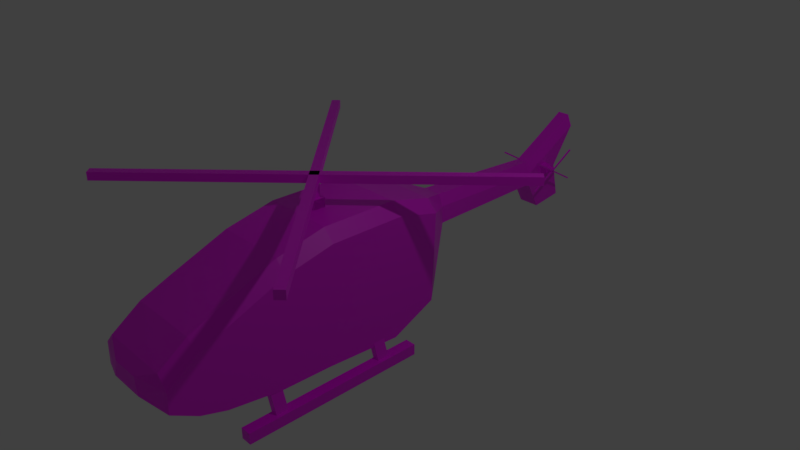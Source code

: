 # Source: Lakota.blend  (saved by Blender 3.6.11; exported with 4.5.12 LTS)
import bpy
from mathutils import Matrix  # noqa: F401  (used for matrix-valued properties, if any)

bpy.ops.wm.read_factory_settings(use_empty=True)
scene = bpy.context.scene
scene.name = 'Scene'

# ---- collections
col_collection_1 = bpy.data.collections.new('Collection 1'); scene.collection.children.link(col_collection_1)

# ---- images (referenced by path relative to the original .blend; pixels are not part of the script)
import os
ASSET_DIR = os.environ.get("B2B_ASSET_DIR", "")  # directory of the original .blend (textures are referenced by path, not embedded)
HERE = os.path.dirname(os.path.abspath(__file__))  # packed textures are extracted next to this script under _unpacked/

def load_image(name, relpath, width, height, colorspace="sRGB"):
    """Load a texture the original file referenced (path relative to the .blend, or extracted next to this script)."""
    p = next((c for c in (os.path.join(HERE, relpath), os.path.join(ASSET_DIR, relpath)) if relpath and os.path.exists(c)), "")
    if p:
        img = bpy.data.images.load(p, check_existing=True)
        img.name = name
    else:  # same state as the original file: an image datablock whose file is absent (Cycles renders it pink)
        img = bpy.data.images.new(name, width, height)
        img.source = "FILE"
        img.filepath = "//" + (relpath or name)
    img.colorspace_settings.name = colorspace
    return img
img_untitled = load_image('Untitled', 'Lakota.png', 1024, 1024, 'sRGB')

# ---- materials (node trees are filled in below, after node groups)
mat_material_002 = bpy.data.materials.new('Material.002')
mat_material_002.use_transparent_shadow = False
mat_material_004 = bpy.data.materials.new('Material.004')
mat_material_004.use_transparent_shadow = False
mat_material_003 = bpy.data.materials.new('Material.003')
mat_material_003.use_transparent_shadow = False
mat_material_001 = bpy.data.materials.new('Material.001')
mat_material_001.use_transparent_shadow = False

# ---- material node trees
mat_material_002.use_nodes = True; mat_material_002.node_tree.nodes.clear()
_N = mat_material_002.node_tree.nodes; _L = mat_material_002.node_tree.links
n0 = _N.new('ShaderNodeBsdfPrincipled'); n0.name = 'Principled BSDF'; n0.location = (10, 300)
n0.distribution = 'GGX'
n0.subsurface_method = 'RANDOM_WALK_SKIN'
n0.inputs[3].default_value = 1.45
n0.inputs[27].default_value = (0.0, 0.0, 0.0, 1.0)
n0.inputs[28].default_value = 1.0
n1 = _N.new('ShaderNodeOutputMaterial'); n1.name = 'Material Output'; n1.location = (300, 300)
n2 = _N.new('ShaderNodeTexImage'); n2.name = 'Image Texture'; n2.location = (-280, 280)
n2.image = img_untitled
_L.new(n0.outputs[0], n1.inputs[0])
_L.new(n2.outputs[0], n0.inputs[0])
n1.is_active_output = True
mat_material_004.use_nodes = True; mat_material_004.node_tree.nodes.clear()
_N = mat_material_004.node_tree.nodes; _L = mat_material_004.node_tree.links
n0 = _N.new('ShaderNodeBsdfPrincipled'); n0.name = 'Principled BSDF'; n0.location = (10, 300)
n0.distribution = 'GGX'
n0.subsurface_method = 'RANDOM_WALK_SKIN'
n0.inputs[3].default_value = 1.45
n0.inputs[27].default_value = (0.0, 0.0, 0.0, 1.0)
n0.inputs[28].default_value = 1.0
n1 = _N.new('ShaderNodeOutputMaterial'); n1.name = 'Material Output'; n1.location = (300, 300)
n2 = _N.new('ShaderNodeTexImage'); n2.name = 'Image Texture'; n2.location = (-280, 280)
n2.image = img_untitled
_L.new(n0.outputs[0], n1.inputs[0])
_L.new(n2.outputs[0], n0.inputs[0])
n1.is_active_output = True
mat_material_003.use_nodes = True; mat_material_003.node_tree.nodes.clear()
_N = mat_material_003.node_tree.nodes; _L = mat_material_003.node_tree.links
n0 = _N.new('ShaderNodeBsdfPrincipled'); n0.name = 'Principled BSDF'; n0.location = (10, 300)
n0.distribution = 'GGX'
n0.subsurface_method = 'RANDOM_WALK_SKIN'
n0.inputs[3].default_value = 1.45
n0.inputs[27].default_value = (0.0, 0.0, 0.0, 1.0)
n0.inputs[28].default_value = 1.0
n1 = _N.new('ShaderNodeOutputMaterial'); n1.name = 'Material Output'; n1.location = (300, 300)
n2 = _N.new('ShaderNodeTexImage'); n2.name = 'Image Texture'; n2.location = (-280, 280)
n2.image = img_untitled
_L.new(n0.outputs[0], n1.inputs[0])
_L.new(n2.outputs[0], n0.inputs[0])
n1.is_active_output = True
mat_material_001.use_nodes = True; mat_material_001.node_tree.nodes.clear()
_N = mat_material_001.node_tree.nodes; _L = mat_material_001.node_tree.links
n0 = _N.new('ShaderNodeBsdfPrincipled'); n0.name = 'Principled BSDF'; n0.location = (10, 300)
n0.distribution = 'GGX'
n0.subsurface_method = 'RANDOM_WALK_SKIN'
n0.inputs[3].default_value = 1.45
n0.inputs[27].default_value = (0.0, 0.0, 0.0, 1.0)
n0.inputs[28].default_value = 1.0
n1 = _N.new('ShaderNodeOutputMaterial'); n1.name = 'Material Output'; n1.location = (300, 300)
n2 = _N.new('ShaderNodeTexImage'); n2.name = 'Image Texture'; n2.location = (-280, 280)
n2.image = img_untitled
n2.interpolation = 'Closest'
_L.new(n0.outputs[0], n1.inputs[0])
_L.new(n2.outputs[0], n0.inputs[0])
n1.is_active_output = True

# ---- world
world_world = bpy.data.worlds.new('World'); scene.world = world_world
world_world.color = (0.05088, 0.05088, 0.05088)
world_world.use_sun_shadow = False
world_world.sun_shadow_jitter_overblur = 0.0
world_world.cycles.sampling_method = 'MANUAL'

# ---- cameras
cam_camera = bpy.data.cameras.new('Camera')
cam_camera.clip_end = 100.0
cam_camera.lens = 35.0
cam_camera.sensor_width = 32.0
cam_camera.sensor_height = 18.0
cam_camera.ortho_scale = 7.314
cam_camera.dof.focus_distance = 0.0
cam_camera.dof.aperture_fstop = 128.0

# ---- lights
light_lamp = bpy.data.lights.new('Lamp', 'POINT')
light_lamp.transmission_factor = 0.0
light_lamp.cutoff_distance = 30.0
light_lamp.energy = 100.0
light_lamp.shadow_buffer_clip_start = 1.001
light_lamp.shadow_soft_size = 0.1
light_lamp.shadow_maximum_resolution = 0.006
light_lamp.use_absolute_resolution = True

# ---- meshes
me_cube_007 = bpy.data.meshes.new('Cube.007')
me_cube_007.from_pydata([(-1.0, -1.0, -1.0), (-1.0, -1.0, 1.0), (-1.0, 1.0, -1.0), (-1.0, 1.0, 1.0), (1.0, -1.0, -1.0), (1.0, -1.0, 1.0), (1.0, 1.0, -1.0), (1.0, 1.0, 1.0), (-39.26, -0.4807, -1.0), (-39.26, -0.4807, 1.0), (38.26, 0.5193, -1.0), (38.26, 0.5193, 1.0), (-38.26, -0.5193, -1.0), (-38.26, -0.5193, 1.0), (39.26, 0.4807, -1.0), (39.26, 0.4807, 1.0)], [], [(0, 1, 3, 2), (2, 3, 7, 6), (6, 7, 5, 4), (4, 5, 1, 0), (2, 6, 4, 0), (7, 3, 1, 5), (8, 9, 11, 10), (10, 11, 15, 14), (14, 15, 13, 12), (12, 13, 9, 8), (10, 14, 12, 8), (15, 11, 9, 13)])
_uv = me_cube_007.uv_layers.new(name='UVMap')
_uv.uv.foreach_set('vector', [0.7671, 0.08404, 0.8051, 0.08404, 0.8051, 0.122, 0.7671, 0.122, 0.7671, 0.1221, 0.8051, 0.1221, 0.8051, 0.1601, 0.7671, 0.1601, 0.8052, 0.122, 0.8052, 0.08404, 0.8432, 0.08404, 0.8432, 0.122, 0.8052, 0.1601, 0.8052, 0.1221, 0.8432, 0.1221, 0.8432, 0.1601, 0.7671, 0.1602, 0.8051, 0.1602, 0.8051, 0.1982, 0.7671, 0.1982, 0.8052, 0.1602, 0.8432, 0.1602, 0.8432, 0.1982, 0.8052, 0.1982, 0.8433, 0.122, 0.8433, 0.08404, 0.8813, 0.08404, 0.8813, 0.122, 0.8433, 0.1601, 0.8433, 0.1221, 0.8813, 0.1221, 0.8813, 0.1601, 0.8433, 0.1982, 0.8433, 0.1602, 0.8813, 0.1602, 0.8813, 0.1982, 0.7671, 0.1983, 0.8051, 0.1983, 0.8051, 0.2363, 0.7671, 0.2363, 0.8052, 0.1983, 0.8432, 0.1983, 0.8432, 0.2363, 0.8052, 0.2363, 0.8433, 0.1983, 0.8813, 0.1983, 0.8813, 0.2363, 0.8433, 0.2363])
me_cube_007.materials.append(mat_material_002)
me_cube_007.use_remesh_preserve_volume = False
me_cube_007.use_remesh_preserve_attributes = False
me_cube_007.use_mirror_vertex_groups = False
me_cube_007.update()
me_cube_005 = bpy.data.meshes.new('Cube.005')
me_cube_005.from_pydata([(-1.0, -1.0, -1.0), (-1.0, -1.0, 1.0), (-1.0, 1.0, -1.0), (-1.0, 1.0, 1.0), (1.0, -1.0, -1.0), (1.0, -1.0, 1.0), (1.0, 1.0, -1.0), (1.0, 1.0, 1.0), (-39.26, -0.4807, -1.0), (-39.26, -0.4807, 1.0), (38.26, 0.5193, -1.0), (38.26, 0.5193, 1.0), (-38.26, -0.5193, -1.0), (-38.26, -0.5193, 1.0), (39.26, 0.4807, -1.0), (39.26, 0.4807, 1.0)], [], [(0, 1, 3, 2), (2, 3, 7, 6), (6, 7, 5, 4), (4, 5, 1, 0), (2, 6, 4, 0), (7, 3, 1, 5), (8, 9, 11, 10), (10, 11, 15, 14), (14, 15, 13, 12), (12, 13, 9, 8), (10, 14, 12, 8), (15, 11, 9, 13)])
_uv = me_cube_005.uv_layers.new(name='UVMap')
_uv.uv.foreach_set('vector', [0.7473, 0.07706, 0.7907, 0.07706, 0.7907, 0.1205, 0.7473, 0.1205, 0.7473, 0.1206, 0.7907, 0.1206, 0.7907, 0.164, 0.7473, 0.164, 0.7908, 0.1205, 0.7908, 0.07706, 0.8342, 0.07706, 0.8342, 0.1205, 0.7908, 0.164, 0.7908, 0.1206, 0.8342, 0.1206, 0.8342, 0.164, 0.7473, 0.1641, 0.7907, 0.1641, 0.7907, 0.2075, 0.7473, 0.2075, 0.7908, 0.1641, 0.8342, 0.1641, 0.8342, 0.2075, 0.7908, 0.2075, 0.8343, 0.1205, 0.8343, 0.07706, 0.8777, 0.07706, 0.8777, 0.1205, 0.8343, 0.164, 0.8343, 0.1206, 0.8777, 0.1206, 0.8777, 0.164, 0.8343, 0.2075, 0.8343, 0.1641, 0.8777, 0.1641, 0.8777, 0.2075, 0.7473, 0.2076, 0.7907, 0.2076, 0.7907, 0.2511, 0.7473, 0.2511, 0.7908, 0.2076, 0.8342, 0.2076, 0.8342, 0.2511, 0.7908, 0.2511, 0.8343, 0.2076, 0.8777, 0.2076, 0.8777, 0.2511, 0.8343, 0.2511])
me_cube_005.materials.append(mat_material_004)
me_cube_005.use_remesh_preserve_volume = False
me_cube_005.use_remesh_preserve_attributes = False
me_cube_005.use_mirror_vertex_groups = False
me_cube_005.update()
me_cube_001 = bpy.data.meshes.new('Cube.001')
me_cube_001.from_pydata([(-12.55, -0.9601, -1.0), (-12.55, -0.9601, 1.0), (10.62, 0.9717, -1.0), (10.62, 0.9717, 1.0), (-10.62, -0.9717, -1.0), (-10.62, -0.9717, 1.0), (12.55, 0.9601, -1.0), (12.55, 0.9601, 1.0), (42.98, -0.2804, -1.0), (42.98, -0.2804, 1.0), (-43.49, 0.2372, -1.0), (-43.49, 0.2372, 1.0), (43.49, -0.2372, -1.0), (43.49, -0.2372, 1.0), (-42.98, 0.2804, -1.0), (-42.98, 0.2804, 1.0)], [], [(0, 1, 3, 2), (2, 3, 7, 6), (6, 7, 5, 4), (4, 5, 1, 0), (2, 6, 4, 0), (7, 3, 1, 5), (8, 9, 11, 10), (10, 11, 15, 14), (14, 15, 13, 12), (12, 13, 9, 8), (10, 14, 12, 8), (15, 11, 9, 13)])
_uv = me_cube_001.uv_layers.new(name='UVMap')
_uv.uv.foreach_set('vector', [0.7515, 0.08397, 0.7973, 0.08397, 0.7973, 0.1298, 0.7515, 0.1298, 0.7515, 0.1299, 0.7973, 0.1299, 0.7973, 0.1757, 0.7515, 0.1757, 0.7974, 0.1298, 0.7974, 0.08397, 0.8432, 0.08397, 0.8432, 0.1298, 0.7974, 0.1757, 0.7974, 0.1299, 0.8432, 0.1299, 0.8432, 0.1757, 0.7515, 0.1758, 0.7973, 0.1758, 0.7973, 0.2217, 0.7515, 0.2217, 0.7974, 0.1758, 0.8432, 0.1758, 0.8432, 0.2217, 0.7974, 0.2217, 0.8433, 0.1298, 0.8433, 0.08397, 0.8892, 0.08397, 0.8892, 0.1298, 0.8433, 0.1757, 0.8433, 0.1299, 0.8892, 0.1299, 0.8892, 0.1757, 0.8433, 0.2217, 0.8433, 0.1758, 0.8892, 0.1758, 0.8892, 0.2217, 0.7515, 0.2218, 0.7973, 0.2218, 0.7973, 0.2676, 0.7515, 0.2676, 0.7974, 0.2218, 0.8432, 0.2218, 0.8432, 0.2676, 0.7974, 0.2676, 0.8433, 0.2218, 0.8892, 0.2218, 0.8892, 0.2676, 0.8433, 0.2676])
me_cube_001.materials.append(mat_material_003)
me_cube_001.use_remesh_preserve_volume = False
me_cube_001.use_remesh_preserve_attributes = False
me_cube_001.use_mirror_vertex_groups = False
me_cube_001.update()
me_cube_004 = bpy.data.meshes.new('Cube.004')
me_cube_004.from_pydata([(-13.44, -68.32, 6.703), (-13.24, -70.47, 7.493), (-13.7, -69.93, 7.296), (-13.49, -72.08, 8.086), (-13.44, -63.97, 46.0), (-13.24, -66.12, 46.79), (-13.7, -65.59, 46.59), (-13.49, -67.74, 47.38), (-13.42, -66.8, 9.871), (-13.1, -70.18, 11.11), (-13.84, -69.43, 10.84), (-13.51, -72.81, 12.08), (-13.42, -63.39, 40.68), (-13.1, -66.77, 41.92), (-13.84, -66.03, 41.65), (-13.51, -69.41, 42.89), (2.292, 46.91, 26.62), (5.174, 57.99, 22.54), (5.088, -7.484, 46.61), (7.459, 8.353, 40.79), (8.224, 66.1, 19.56), (9.858, 30.73, 32.56), (9.811, 68.14, 18.81), (11.13, 42.99, 28.06), (11.56, 67.35, 19.11), (12.09, 58.05, 22.52), (12.24, 63.59, -6.241), (12.24, 61.67, -23.6), (12.32, 61.49, -5.469), (12.64, 54.35, -20.91), (-2.068, 31.85, 32.15), (0.9213, -24.27, 52.78), (-4.031, 12.04, 39.43), (-1.781, -29.1, 54.55), (-5.056, -25.91, 23.18), (-5.056, -27.48, 8.987), (-4.532, -33.78, 26.07), (-4.213, -40.82, 11.43), (-12.55, -56.19, 30.78), (-12.55, -57.76, 16.58), (-12.23, -61.96, 32.9), (-11.91, -68.84, 19.78), (-14.55, -70.44, 36.01), (-14.55, -71.99, 21.98), (-14.9, -93.71, 44.57), (-14.58, -100.7, 30.52), (-14.3, -46.35, 27.16), (-14.3, -48.01, 12.18), (-16.04, -55.92, 30.68), (-16.04, -57.68, 14.76), (2.292, 45.81, 16.69), (5.174, 56.89, 12.62), (5.407, -13.8, 38.6), (7.778, 2.04, 32.78), (8.224, 65.01, 9.64), (10.18, 24.41, 24.56), (9.811, 67.04, 8.891), (11.45, 36.68, 20.05), (11.56, 66.25, 9.183), (12.41, 51.73, 14.52), (12.24, 63.18, -9.94), (12.64, 55.86, -7.252), (-2.068, 30.76, 22.23), (1.24, -30.58, 44.77), (-4.031, 10.94, 29.51), (-1.462, -35.41, 46.54), (-5.056, -26.42, 18.63), (-4.213, -39.49, 23.44), (-12.55, -56.7, 26.23), (-11.91, -67.68, 30.27), (-14.55, -70.94, 31.46), (-14.58, -99.43, 41.94), (-14.3, -46.85, 22.61), (-16.04, -56.42, 26.13), (5.113, 71.53, 19.1), (6.007, 55.73, 13.87), (4.448, 68.81, 20.1), (5.342, 53.01, 14.87), (5.172, 71.18, 25.01), (6.066, 55.38, 19.78), (4.508, 68.45, 26.01), (5.401, 52.65, 20.78), (-1.087, 46.13, 28.44), (-0.1937, 30.33, 23.21), (-1.752, 43.41, 29.44), (-0.8583, 27.61, 24.21), (-1.028, 45.78, 34.35), (-0.1345, 29.98, 29.12), (-1.693, 43.06, 35.35), (-0.7991, 27.26, 30.12), (6.657, 79.34, 13.17), (6.96, 74.39, 14.99), (-3.483, 37.81, 28.44), (-3.18, 32.85, 30.26), (6.657, 80.46, 23.28), (6.96, 75.5, 25.1), (-3.483, 38.93, 38.54), (-3.18, 33.97, 40.37), (4.586, -18.47, 11.8), (4.91, -23.78, 13.75), (3.937, -21.12, 12.78), (4.261, -26.43, 14.73), (4.586, -18.47, 11.8), (4.91, -23.78, 13.75), (3.937, -21.12, 12.78), (4.261, -26.43, 14.73), (4.632, -22.6, 10.4), (5.269, -33.03, 14.23), (4.282, -24.03, 10.92), (4.92, -34.46, 14.76), (2.292, 37.52, -58.24), (5.174, 48.6, -62.32), (5.174, 53.3, -19.89), (2.292, 42.21, -15.81), (5.088, -16.87, -38.25), (7.459, -1.034, -44.07), (7.778, -1.556, 0.2741), (5.407, -17.39, 6.094), (8.224, 56.72, -65.3), (8.224, 61.41, -22.87), (9.858, 21.34, -52.3), (10.18, 20.82, -7.949), (9.811, 58.75, -66.05), (9.811, 63.45, -23.62), (11.13, 33.61, -56.8), (11.45, 33.08, -12.46), (11.56, 57.96, -65.75), (11.56, 62.65, -23.32), (12.09, 48.66, -62.34), (12.41, 48.14, -17.99), (12.24, 59.88, -39.73), (12.24, 61.8, -22.37), (12.32, 57.78, -38.96), (12.64, 54.49, -19.68), (-2.068, 22.47, -52.71), (-2.068, 27.16, -10.28), (0.9213, -33.65, -32.08), (1.24, -34.17, 12.26), (-4.031, 2.654, -45.43), (-4.031, 7.348, -2.998), (-1.781, -38.48, -30.31), (-1.462, -39.01, 14.04), (-5.056, -28.88, -3.637), (-5.056, -27.31, 10.56), (-4.532, -36.74, -0.7477), (-4.213, -40.13, 17.72), (-12.55, -58.41, 10.75), (-12.55, -56.84, 24.94), (-12.23, -64.18, 12.87), (-11.91, -67.73, 29.81), (-14.55, -72.65, 15.98), (-14.55, -71.1, 30.02), (-14.9, -95.93, 24.54), (-14.58, -99.38, 42.42), (-14.3, -48.56, 7.128), (-14.3, -46.91, 22.11), (-16.04, -58.13, 10.65), (-16.04, -56.37, 26.57), (2.292, 38.62, -48.32), (5.174, 49.7, -52.39), (5.407, -20.99, -26.41), (7.778, -5.151, -32.23), (8.224, 57.81, -55.37), (10.18, 17.22, -40.46), (9.811, 59.85, -56.12), (11.45, 29.49, -44.96), (11.56, 59.06, -55.83), (12.41, 44.54, -50.5), (12.24, 60.29, -36.03), (12.64, 52.98, -33.34), (-2.068, 23.57, -42.79), (1.24, -37.77, -20.24), (-4.031, 3.752, -35.5), (-1.462, -42.6, -18.47), (-5.056, -28.38, 0.9106), (-4.213, -41.45, 5.716), (-12.55, -57.91, 15.29), (-11.91, -68.89, 19.33), (-14.55, -72.15, 20.53), (-14.58, -100.6, 31.0), (-14.3, -48.06, 11.68), (-16.04, -57.63, 15.19), (5.113, 61.82, -68.71), (6.007, 48.37, -52.73), (4.448, 59.1, -67.7), (5.342, 45.64, -51.73), (5.172, 60.23, -73.9), (6.066, 46.78, -57.92), (4.508, 57.51, -72.9), (5.401, 44.06, -56.92), (-1.087, 36.42, -59.37), (-0.1937, 22.97, -43.39), (-1.752, 33.7, -58.37), (-0.8583, 20.25, -42.39), (-1.028, 34.84, -64.57), (-0.1345, 21.38, -48.59), (-1.693, 32.11, -63.57), (-0.7991, 18.66, -47.59), (6.657, 70.28, -68.76), (6.96, 65.32, -66.93), (-3.483, 28.75, -53.49), (-3.18, 23.79, -51.67), (6.657, 69.16, -78.86), (6.96, 64.21, -77.04), (-3.483, 27.63, -63.6), (-3.18, 22.67, -61.78), (4.586, -19.03, 6.696), (4.91, -24.34, 8.648), (3.937, -21.69, 7.673), (4.261, -27.0, 9.625), (4.586, -19.59, 1.594), (4.91, -24.91, 3.545), (3.937, -22.25, 2.57), (4.261, -27.56, 4.522), (4.586, -19.59, 1.594), (4.91, -24.91, 3.545), (3.937, -22.25, 2.57), (4.261, -27.56, 4.522), (4.632, -22.85, 8.102), (5.269, -33.28, 11.93), (4.282, -24.29, 8.628), (4.92, -34.71, 12.46), (4.632, -23.11, 5.806), (5.269, -33.53, 9.638), (4.282, -24.54, 6.333), (4.92, -34.97, 10.16)], [], [(0, 1, 3, 2), (2, 3, 7, 6), (6, 7, 5, 4), (4, 5, 1, 0), (2, 6, 4, 0), (7, 3, 1, 5), (8, 9, 11, 10), (10, 11, 15, 14), (14, 15, 13, 12), (12, 13, 9, 8), (10, 14, 12, 8), (15, 11, 9, 13), (50, 51, 112, 113), (52, 117, 116, 53), (16, 18, 19, 17), (53, 116, 121, 55), (18, 16, 30, 31), (55, 121, 125, 57), (17, 19, 21, 20), (51, 17, 20, 54), (22, 23, 25, 24), (20, 21, 23, 22), (54, 20, 22, 56), (56, 22, 24, 58), (57, 125, 129, 59), (60, 61, 29, 27), (58, 24, 26, 60), (59, 129, 29, 61), (24, 25, 28, 26), (52, 18, 31, 63), (50, 113, 135, 62), (62, 135, 139, 64), (63, 31, 33, 65), (31, 30, 32, 33), (67, 36, 40, 69), (64, 139, 35, 66), (65, 33, 36, 67), (33, 32, 34, 36), (36, 34, 38, 40), (66, 35, 39, 68), (71, 70, 43, 45), (42, 38, 46, 48), (69, 40, 44, 71), (40, 38, 42, 44), (72, 47, 49, 73), (70, 42, 48, 73), (68, 39, 47, 72), (38, 68, 72, 46), (43, 70, 73, 49), (46, 72, 73, 48), (41, 69, 71, 45), (44, 42, 70, 71), (34, 66, 68, 38), (141, 65, 67, 37), (32, 64, 66, 34), (37, 67, 69, 41), (137, 63, 65, 141), (30, 62, 64, 32), (16, 50, 62, 30), (117, 52, 63, 137), (25, 59, 61, 28), (127, 58, 60, 27), (26, 28, 61, 60), (23, 57, 59, 25), (123, 56, 58, 127), (119, 54, 56, 123), (112, 51, 54, 119), (21, 55, 57, 23), (19, 53, 55, 21), (18, 52, 53, 19), (16, 17, 51, 50), (74, 75, 77, 76), (76, 77, 81, 80), (80, 81, 79, 78), (78, 79, 75, 74), (76, 80, 78, 74), (81, 77, 75, 79), (82, 83, 85, 84), (84, 85, 89, 88), (88, 89, 87, 86), (86, 87, 83, 82), (84, 88, 86, 82), (89, 85, 83, 87), (90, 91, 93, 92), (92, 93, 97, 96), (96, 97, 95, 94), (94, 95, 91, 90), (92, 96, 94, 90), (97, 93, 91, 95), (208, 209, 101, 100), (100, 101, 99, 98), (98, 99, 207, 206), (208, 100, 98, 206), (101, 209, 207, 99), (104, 105, 103, 102), (220, 221, 109, 108), (108, 109, 107, 106), (106, 107, 219, 218), (220, 108, 106, 218), (109, 221, 219, 107), (158, 113, 112, 159), (160, 161, 116, 117), (110, 111, 115, 114), (161, 163, 121, 116), (114, 136, 134, 110), (163, 165, 125, 121), (111, 118, 120, 115), (159, 162, 118, 111), (122, 126, 128, 124), (118, 122, 124, 120), (162, 164, 122, 118), (164, 166, 126, 122), (165, 167, 129, 125), (168, 131, 133, 169), (166, 168, 130, 126), (167, 169, 133, 129), (126, 130, 132, 128), (160, 171, 136, 114), (158, 170, 135, 113), (170, 172, 139, 135), (171, 173, 140, 136), (136, 140, 138, 134), (175, 177, 148, 144), (172, 174, 143, 139), (173, 175, 144, 140), (140, 144, 142, 138), (144, 148, 146, 142), (174, 176, 147, 143), (179, 153, 151, 178), (150, 156, 154, 146), (177, 179, 152, 148), (148, 152, 150, 146), (180, 181, 157, 155), (178, 181, 156, 150), (176, 180, 155, 147), (146, 154, 180, 176), (151, 157, 181, 178), (154, 156, 181, 180), (149, 153, 179, 177), (152, 179, 178, 150), (142, 146, 176, 174), (141, 145, 175, 173), (138, 142, 174, 172), (145, 149, 177, 175), (137, 141, 173, 171), (134, 138, 172, 170), (110, 134, 170, 158), (117, 137, 171, 160), (128, 132, 169, 167), (127, 131, 168, 166), (130, 168, 169, 132), (124, 128, 167, 165), (123, 127, 166, 164), (119, 123, 164, 162), (112, 119, 162, 159), (120, 124, 165, 163), (115, 120, 163, 161), (114, 115, 161, 160), (110, 158, 159, 111), (182, 184, 185, 183), (184, 188, 189, 185), (188, 186, 187, 189), (186, 182, 183, 187), (184, 182, 186, 188), (189, 187, 183, 185), (190, 192, 193, 191), (192, 196, 197, 193), (196, 194, 195, 197), (194, 190, 191, 195), (192, 190, 194, 196), (197, 195, 191, 193), (198, 200, 201, 199), (200, 204, 205, 201), (204, 202, 203, 205), (202, 198, 199, 203), (200, 198, 202, 204), (205, 203, 199, 201), (208, 212, 213, 209), (212, 210, 211, 213), (210, 206, 207, 211), (208, 206, 210, 212), (213, 211, 207, 209), (216, 214, 215, 217), (220, 224, 225, 221), (224, 222, 223, 225), (222, 218, 219, 223), (220, 218, 222, 224), (225, 223, 219, 221)])
_uv = me_cube_004.uv_layers.new(name='UVMap')
_uv.uv.foreach_set('vector', [0.9069, 0.7843, 0.9051, 0.7934, 0.9138, 0.7952, 0.9156, 0.7861, 0.9156, 0.7861, 0.9138, 0.7952, 0.9138, 0.7952, 0.9156, 0.7861, 0.9156, 0.7861, 0.9138, 0.7952, 0.9051, 0.7934, 0.9069, 0.7843, 0.9069, 0.7843, 0.9051, 0.7934, 0.9051, 0.7934, 0.9069, 0.7843, 0.9156, 0.7861, 0.9156, 0.7861, 0.9069, 0.7843, 0.9069, 0.7843, 0.9138, 0.7952, 0.9138, 0.7952, 0.9051, 0.7934, 0.9051, 0.7934, 0.9047, 0.7812, 0.9018, 0.7954, 0.916, 0.7983, 0.9189, 0.7841, 0.9189, 0.7841, 0.916, 0.7983, 0.916, 0.7983, 0.9189, 0.7841, 0.9189, 0.7841, 0.916, 0.7983, 0.9018, 0.7954, 0.9047, 0.7812, 0.9047, 0.7812, 0.9018, 0.7954, 0.9018, 0.7954, 0.9047, 0.7812, 0.9189, 0.7841, 0.9189, 0.7841, 0.9047, 0.7812, 0.9047, 0.7812, 0.916, 0.7983, 0.916, 0.7983, 0.9018, 0.7954, 0.9018, 0.7954, 0.8421, 0.8481, 0.8649, 0.8474, 0.881, 0.9068, 0.8582, 0.9075, 0.7331, 0.6824, 0.75, 0.6055, 0.791, 0.6045, 0.7741, 0.6815, 0.3529, 0.6508, 0.366, 0.85, 0.2833, 0.8314, 0.2648, 0.653, 0.7741, 0.6815, 0.791, 0.6045, 0.8487, 0.6031, 0.8318, 0.6801, 0.366, 0.85, 0.3529, 0.6508, 0.4836, 0.6423, 0.4945, 0.8491, 0.8318, 0.6801, 0.8487, 0.6031, 0.8803, 0.6024, 0.8634, 0.6793, 0.2648, 0.653, 0.2833, 0.8314, 0.19, 0.7935, 0.177, 0.6662, 0.2648, 0.653, 0.2648, 0.653, 0.177, 0.6662, 0.177, 0.6662, 0.1346, 0.6798, 0.14, 0.7721, 0.09348, 0.7385, 0.09239, 0.7039, 0.177, 0.6662, 0.19, 0.7935, 0.14, 0.7721, 0.1346, 0.6798, 0.177, 0.6662, 0.177, 0.6662, 0.1346, 0.6798, 0.1346, 0.6798, 0.1346, 0.6798, 0.1346, 0.6798, 0.09239, 0.7039, 0.09239, 0.7039, 0.8634, 0.6793, 0.8803, 0.6024, 0.919, 0.6014, 0.9021, 0.6784, 0.3395, 0.4491, 0.2968, 0.4587, 0.2985, 0.3816, 0.3413, 0.372, 0.09239, 0.7039, 0.09239, 0.7039, 0.07708, 0.715, 0.07708, 0.715, 0.2577, 0.5766, 0.2618, 0.3932, 0.2985, 0.3816, 0.2968, 0.4587, 0.3413, 0.6138, 0.2869, 0.6259, 0.3268, 0.4728, 0.3391, 0.47, 0.366, 0.8697, 0.366, 0.85, 0.4945, 0.8491, 0.4945, 0.8688, 0.8421, 0.8481, 0.8582, 0.9075, 0.8269, 0.9084, 0.8108, 0.8491, 0.8108, 0.8491, 0.8269, 0.9084, 0.787, 0.9094, 0.771, 0.85, 0.4945, 0.8688, 0.4945, 0.8491, 0.5688, 0.8302, 0.5688, 0.85, 0.4945, 0.8491, 0.4836, 0.6423, 0.5622, 0.6779, 0.5688, 0.8302, 0.6391, 0.8203, 0.6391, 0.8006, 0.8717, 0.7894, 0.8717, 0.8091, 0.771, 0.85, 0.787, 0.9094, 0.7178, 0.9124, 0.713, 0.8948, 0.5688, 0.85, 0.5688, 0.8302, 0.6391, 0.8006, 0.6391, 0.8203, 0.5688, 0.8302, 0.5622, 0.6779, 0.6402, 0.7703, 0.6391, 0.8006, 0.6391, 0.8006, 0.6402, 0.7703, 0.8709, 0.768, 0.8717, 0.7894, 0.713, 0.8948, 0.7178, 0.9124, 0.6579, 0.9204, 0.6532, 0.9027, 0.9859, 0.8721, 0.9422, 0.7862, 0.9422, 0.7862, 0.9859, 0.8721, 0.9422, 0.7862, 0.8709, 0.768, 0.8995, 0.7164, 0.957, 0.7239, 0.8717, 0.8091, 0.8717, 0.7894, 0.9859, 0.8524, 0.9859, 0.8721, 0.8717, 0.7894, 0.8709, 0.768, 0.9422, 0.7862, 0.9859, 0.8524, 0.8995, 0.7164, 0.8995, 0.7164, 0.957, 0.7239, 0.957, 0.7239, 0.9422, 0.7862, 0.9422, 0.7862, 0.957, 0.7239, 0.957, 0.7239, 0.8709, 0.768, 0.8709, 0.768, 0.8995, 0.7164, 0.8995, 0.7164, 0.8709, 0.768, 0.8709, 0.768, 0.8995, 0.7164, 0.8995, 0.7164, 0.9422, 0.7862, 0.9422, 0.7862, 0.957, 0.7239, 0.957, 0.7239, 0.8995, 0.7164, 0.8995, 0.7164, 0.957, 0.7239, 0.957, 0.7239, 0.6131, 0.5949, 0.6076, 0.6197, 0.5259, 0.6217, 0.5319, 0.5947, 0.9859, 0.8524, 0.9422, 0.7862, 0.9422, 0.7862, 0.9859, 0.8721, 0.7108, 0.8865, 0.713, 0.8948, 0.6532, 0.9027, 0.6509, 0.8944, 0.6918, 0.6063, 0.6748, 0.6832, 0.6796, 0.6265, 0.6858, 0.5981, 0.7661, 0.8319, 0.771, 0.85, 0.713, 0.8948, 0.7108, 0.8865, 0.6858, 0.5981, 0.6796, 0.6265, 0.6076, 0.6197, 0.6131, 0.5949, 0.7058, 0.6063, 0.6888, 0.6832, 0.6748, 0.6832, 0.6918, 0.6063, 0.8059, 0.8309, 0.8108, 0.8491, 0.771, 0.85, 0.7661, 0.8319, 0.3529, 0.6508, 0.3529, 0.6508, 0.4836, 0.6423, 0.4836, 0.6423, 0.75, 0.6055, 0.7331, 0.6824, 0.6888, 0.6832, 0.7058, 0.6063, 0.2869, 0.6259, 0.2577, 0.5766, 0.2968, 0.4587, 0.3268, 0.4728, 0.9067, 0.9045, 0.8906, 0.8451, 0.9022, 0.8797, 0.909, 0.9046, 0.3391, 0.47, 0.3268, 0.4728, 0.2968, 0.4587, 0.3395, 0.4491, 0.14, 0.7721, 0.14, 0.7918, 0.09348, 0.7582, 0.09348, 0.7385, 0.9033, 0.9058, 0.8872, 0.8464, 0.8906, 0.8451, 0.9067, 0.9045, 0.8982, 0.9062, 0.8822, 0.8468, 0.8872, 0.8464, 0.9033, 0.9058, 0.881, 0.9068, 0.8649, 0.8474, 0.8822, 0.8468, 0.8982, 0.9062, 0.19, 0.7935, 0.19, 0.8132, 0.14, 0.7918, 0.14, 0.7721, 0.2833, 0.8314, 0.2833, 0.8512, 0.19, 0.8132, 0.19, 0.7935, 0.366, 0.85, 0.366, 0.8697, 0.2833, 0.8512, 0.2833, 0.8314, 0.3529, 0.6508, 0.2648, 0.653, 0.2648, 0.653, 0.3529, 0.6508, 0.7043, 0.2515, 0.7043, 0.176, 0.7128, 0.1654, 0.7128, 0.2409, 0.7128, 0.2409, 0.7128, 0.1654, 0.739, 0.1726, 0.739, 0.2481, 0.6695, 0.1546, 0.6695, 0.07913, 0.678, 0.08978, 0.678, 0.1653, 0.678, 0.1653, 0.678, 0.08978, 0.7042, 0.08254, 0.7042, 0.158, 0.7128, 0.2409, 0.739, 0.2481, 0.7305, 0.2588, 0.7043, 0.2515, 0.6695, 0.07913, 0.6957, 0.07189, 0.7042, 0.08254, 0.678, 0.08978, 0.7042, 0.1726, 0.7042, 0.2481, 0.6957, 0.2588, 0.6957, 0.1833, 0.6957, 0.1833, 0.6957, 0.2588, 0.6695, 0.2515, 0.6695, 0.176, 0.7043, 0.1546, 0.7043, 0.07913, 0.7128, 0.08978, 0.7128, 0.1653, 0.7128, 0.1653, 0.7128, 0.08978, 0.739, 0.08254, 0.739, 0.158, 0.6957, 0.1833, 0.6695, 0.176, 0.678, 0.1654, 0.7042, 0.1726, 0.7043, 0.07913, 0.7305, 0.07189, 0.739, 0.08254, 0.7128, 0.08978, 0.8695, 0.02741, 0.8697, 0.05342, 0.8697, 0.2766, 0.8695, 0.2506, 0.9188, 0.06534, 0.919, 0.03933, 0.968, 0.02741, 0.9679, 0.05342, 0.9679, 0.05342, 0.968, 0.02741, 0.968, 0.2506, 0.9679, 0.2766, 0.9186, 0.03933, 0.9187, 0.06534, 0.8697, 0.05342, 0.8695, 0.02741, 0.9188, 0.06534, 0.9679, 0.05342, 0.9679, 0.2766, 0.9188, 0.2885, 0.9187, 0.2885, 0.8697, 0.2766, 0.8697, 0.05342, 0.9187, 0.06534, 0.4089, 0.8645, 0.4089, 0.8846, 0.4089, 0.8846, 0.4089, 0.8645, 0.4089, 0.8645, 0.4089, 0.8846, 0.3888, 0.8846, 0.3888, 0.8645, 0.3888, 0.8645, 0.3888, 0.8846, 0.3888, 0.8846, 0.3888, 0.8645, 0.4089, 0.8645, 0.4089, 0.8645, 0.3888, 0.8645, 0.3888, 0.8645, 0.4089, 0.8846, 0.4089, 0.8846, 0.3888, 0.8846, 0.3888, 0.8846, 0.4089, 0.8645, 0.4089, 0.8846, 0.3888, 0.8846, 0.3888, 0.8645, 0.4042, 0.8766, 0.4042, 0.916, 0.4042, 0.916, 0.4042, 0.8766, 0.4042, 0.8766, 0.4042, 0.916, 0.3934, 0.916, 0.3934, 0.8766, 0.3934, 0.8766, 0.3934, 0.916, 0.3934, 0.916, 0.3934, 0.8766, 0.4042, 0.8766, 0.4042, 0.8766, 0.3934, 0.8766, 0.3934, 0.8766, 0.4042, 0.916, 0.4042, 0.916, 0.3934, 0.916, 0.3934, 0.916, 0.8742, 0.9668, 0.8582, 0.9075, 0.881, 0.9068, 0.8971, 0.9662, 0.767, 0.5285, 0.808, 0.5276, 0.791, 0.6045, 0.75, 0.6055, 0.3529, 0.6508, 0.2648, 0.653, 0.2833, 0.8314, 0.366, 0.85, 0.808, 0.5276, 0.8657, 0.5262, 0.8487, 0.6031, 0.791, 0.6045, 0.366, 0.85, 0.4945, 0.8491, 0.4836, 0.6423, 0.3529, 0.6508, 0.8657, 0.5262, 0.8973, 0.5255, 0.8803, 0.6024, 0.8487, 0.6031, 0.2648, 0.653, 0.177, 0.6662, 0.19, 0.7935, 0.2833, 0.8314, 0.8971, 0.9662, 0.9143, 0.9655, 0.9192, 0.9837, 0.902, 0.9843, 0.1346, 0.6798, 0.09239, 0.7039, 0.09348, 0.7385, 0.14, 0.7721, 0.177, 0.6662, 0.1346, 0.6798, 0.14, 0.7721, 0.19, 0.7935, 0.9143, 0.9655, 0.9194, 0.9652, 0.9243, 0.9833, 0.9192, 0.9837, 0.9194, 0.9652, 0.9228, 0.9639, 0.9277, 0.982, 0.9243, 0.9833, 0.8973, 0.5255, 0.936, 0.5245, 0.919, 0.6014, 0.8803, 0.6024, 0.256, 0.5393, 0.2577, 0.6164, 0.2154, 0.6278, 0.2137, 0.5508, 0.09239, 0.7039, 0.07708, 0.715, 0.07708, 0.715, 0.09239, 0.7039, 0.1751, 0.4508, 0.2137, 0.5508, 0.2154, 0.6278, 0.1791, 0.6342, 0.2577, 0.372, 0.2555, 0.5185, 0.2434, 0.5217, 0.2039, 0.3866, 0.366, 0.8697, 0.4945, 0.8688, 0.4945, 0.8491, 0.366, 0.85, 0.8742, 0.9668, 0.843, 0.9678, 0.8269, 0.9084, 0.8582, 0.9075, 0.843, 0.9678, 0.8031, 0.9688, 0.787, 0.9094, 0.8269, 0.9084, 0.4945, 0.8688, 0.5688, 0.85, 0.5688, 0.8302, 0.4945, 0.8491, 0.4945, 0.8491, 0.5688, 0.8302, 0.5622, 0.6779, 0.4836, 0.6423, 0.6391, 0.8203, 0.8717, 0.8091, 0.8717, 0.7894, 0.6391, 0.8006, 0.8031, 0.9688, 0.7218, 0.9271, 0.717, 0.9095, 0.787, 0.9094, 0.5688, 0.85, 0.6391, 0.8203, 0.6391, 0.8006, 0.5688, 0.8302, 0.5688, 0.8302, 0.6391, 0.8006, 0.6402, 0.7703, 0.5622, 0.6779, 0.6391, 0.8006, 0.8717, 0.7894, 0.8709, 0.768, 0.6402, 0.7703, 0.7218, 0.9271, 0.6586, 0.9227, 0.6538, 0.9051, 0.717, 0.9095, 0.9859, 0.8721, 0.9859, 0.8721, 0.9422, 0.7862, 0.9422, 0.7862, 0.9422, 0.7862, 0.957, 0.7239, 0.8995, 0.7164, 0.8709, 0.768, 0.8717, 0.8091, 0.9859, 0.8721, 0.9859, 0.8524, 0.8717, 0.7894, 0.8717, 0.7894, 0.9859, 0.8524, 0.9422, 0.7862, 0.8709, 0.768, 0.8995, 0.7164, 0.957, 0.7239, 0.957, 0.7239, 0.8995, 0.7164, 0.9422, 0.7862, 0.957, 0.7239, 0.957, 0.7239, 0.9422, 0.7862, 0.8709, 0.768, 0.8995, 0.7164, 0.8995, 0.7164, 0.8709, 0.768, 0.8709, 0.768, 0.8995, 0.7164, 0.8995, 0.7164, 0.8709, 0.768, 0.9422, 0.7862, 0.957, 0.7239, 0.957, 0.7239, 0.9422, 0.7862, 0.8995, 0.7164, 0.957, 0.7239, 0.957, 0.7239, 0.8995, 0.7164, 0.6079, 0.6186, 0.5256, 0.6229, 0.5316, 0.5958, 0.6133, 0.5938, 0.9859, 0.8524, 0.9859, 0.8721, 0.9422, 0.7862, 0.9422, 0.7862, 0.724, 0.9354, 0.6608, 0.931, 0.6586, 0.9227, 0.7218, 0.9271, 0.6918, 0.6063, 0.6826, 0.613, 0.6888, 0.5845, 0.7087, 0.5293, 0.808, 0.9869, 0.724, 0.9354, 0.7218, 0.9271, 0.8031, 0.9688, 0.6826, 0.613, 0.6079, 0.6186, 0.6133, 0.5938, 0.6888, 0.5845, 0.7058, 0.6063, 0.6918, 0.6063, 0.7087, 0.5293, 0.7227, 0.5294, 0.8479, 0.9859, 0.808, 0.9869, 0.8031, 0.9688, 0.843, 0.9678, 0.8791, 0.985, 0.8479, 0.9859, 0.843, 0.9678, 0.8742, 0.9668, 0.75, 0.6055, 0.7058, 0.6063, 0.7227, 0.5294, 0.767, 0.5285, 0.2039, 0.3866, 0.2434, 0.5217, 0.2137, 0.5508, 0.1751, 0.4508, 0.9067, 0.9045, 0.9084, 0.9024, 0.9151, 0.9273, 0.9228, 0.9639, 0.2555, 0.5185, 0.256, 0.5393, 0.2137, 0.5508, 0.2434, 0.5217, 0.14, 0.7721, 0.09348, 0.7385, 0.09348, 0.7582, 0.14, 0.7918, 0.9033, 0.9058, 0.9067, 0.9045, 0.9228, 0.9639, 0.9194, 0.9652, 0.8982, 0.9062, 0.9033, 0.9058, 0.9194, 0.9652, 0.9143, 0.9655, 0.881, 0.9068, 0.8982, 0.9062, 0.9143, 0.9655, 0.8971, 0.9662, 0.19, 0.7935, 0.14, 0.7721, 0.14, 0.7918, 0.19, 0.8132, 0.2833, 0.8314, 0.19, 0.7935, 0.19, 0.8132, 0.2833, 0.8512, 0.366, 0.85, 0.2833, 0.8314, 0.2833, 0.8512, 0.366, 0.8697, 0.8791, 0.985, 0.8742, 0.9668, 0.8971, 0.9662, 0.902, 0.9843, 0.6416, 0.08572, 0.6486, 0.09746, 0.6486, 0.1927, 0.6416, 0.1809, 0.6486, 0.09746, 0.6694, 0.08363, 0.6694, 0.1789, 0.6486, 0.1927, 0.5582, 0.08363, 0.5651, 0.07189, 0.5651, 0.1671, 0.5582, 0.1789, 0.5651, 0.07189, 0.5859, 0.08572, 0.5859, 0.1809, 0.5651, 0.1671, 0.6486, 0.09746, 0.6416, 0.08572, 0.6625, 0.07189, 0.6694, 0.08363, 0.5582, 0.1789, 0.5651, 0.1671, 0.5859, 0.1809, 0.579, 0.1927, 0.6138, 0.08572, 0.6207, 0.09746, 0.6207, 0.1927, 0.6138, 0.1809, 0.6207, 0.09746, 0.6416, 0.08363, 0.6416, 0.1789, 0.6207, 0.1927, 0.586, 0.08363, 0.5929, 0.07189, 0.5929, 0.1671, 0.586, 0.1789, 0.5929, 0.07189, 0.6137, 0.08572, 0.6137, 0.1809, 0.5929, 0.1671, 0.6207, 0.09746, 0.6138, 0.08572, 0.6346, 0.07189, 0.6416, 0.08363, 0.586, 0.1789, 0.5929, 0.1671, 0.6137, 0.1809, 0.6068, 0.1927, 0.7712, 0.03933, 0.7712, 0.2625, 0.771, 0.2885, 0.771, 0.06534, 0.7712, 0.2625, 0.8202, 0.2506, 0.8201, 0.2766, 0.771, 0.2885, 0.8202, 0.2506, 0.8202, 0.02741, 0.8204, 0.05342, 0.8204, 0.2766, 0.8202, 0.02741, 0.8693, 0.03933, 0.8694, 0.06534, 0.8204, 0.05342, 0.7712, 0.2625, 0.7712, 0.03933, 0.8202, 0.02741, 0.8202, 0.2506, 0.8204, 0.2766, 0.8204, 0.05342, 0.8694, 0.06534, 0.8694, 0.2885, 0.4089, 0.8645, 0.4089, 0.8645, 0.4089, 0.8846, 0.4089, 0.8846, 0.4089, 0.8645, 0.3888, 0.8645, 0.3888, 0.8846, 0.4089, 0.8846, 0.3888, 0.8645, 0.3888, 0.8645, 0.3888, 0.8846, 0.3888, 0.8846, 0.4089, 0.8645, 0.3888, 0.8645, 0.3888, 0.8645, 0.4089, 0.8645, 0.4089, 0.8846, 0.3888, 0.8846, 0.3888, 0.8846, 0.4089, 0.8846, 0.4089, 0.8645, 0.3888, 0.8645, 0.3888, 0.8846, 0.4089, 0.8846, 0.4042, 0.8766, 0.4042, 0.8766, 0.4042, 0.916, 0.4042, 0.916, 0.4042, 0.8766, 0.3934, 0.8766, 0.3934, 0.916, 0.4042, 0.916, 0.3934, 0.8766, 0.3934, 0.8766, 0.3934, 0.916, 0.3934, 0.916, 0.4042, 0.8766, 0.3934, 0.8766, 0.3934, 0.8766, 0.4042, 0.8766, 0.4042, 0.916, 0.3934, 0.916, 0.3934, 0.916, 0.4042, 0.916])
me_cube_004.materials.append(mat_material_001)
me_cube_004.use_remesh_preserve_volume = False
me_cube_004.use_remesh_preserve_attributes = False
me_cube_004.use_mirror_vertex_groups = False
me_cube_004.update()

# ---- objects
ob_empty = bpy.data.objects.new('Empty', None)
ob_cube_000 = bpy.data.objects.new('Cube.000', me_cube_007)
ob_cube_005 = bpy.data.objects.new('Cube.005', me_cube_005)
ob_cube_001 = bpy.data.objects.new('Cube.001', me_cube_001)
ob_cube_004 = bpy.data.objects.new('Cube.004', me_cube_004)
ob_lamp = bpy.data.objects.new('Lamp', light_lamp)
ob_camera = bpy.data.objects.new('Camera', cam_camera)

# ---- transforms, parenting, visibility, modifiers, constraints
ob_empty.location = (5.135e-16, -8.383, -0.5835)
ob_empty.rotation_euler = (1.571, -0.0, 1.571)
ob_empty.empty_display_type = 'IMAGE'
ob_empty.empty_display_size = 5.332
ob_empty.empty_image_offset = (-0.5, -0.5312)
ob_cube_000.location = (-0.2678, 3.334, 0.2905)
ob_cube_000.rotation_euler = (1.571, 1.047, 1.571)
ob_cube_000.scale = (0.01014, 0.4538, 0.009268)
ob_cube_000.lineart.crease_threshold = 0.0
ob_cube_005.location = (0.3298, 3.334, 0.2905)
ob_cube_005.rotation_euler = (1.571, 1.047, 1.571)
ob_cube_005.scale = (0.01014, 0.4538, 0.009268)
ob_cube_005.lineart.crease_threshold = 0.0
ob_cube_001.location = (0.0, -0.8202, 1.316)
ob_cube_001.rotation_euler = (0.0, -0.0, -0.5236)
ob_cube_001.scale = (0.05925, 2.652, 0.05416)
ob_cube_001.lineart.crease_threshold = 0.0
ob_cube_004.location = (0.004314, -0.2151, -0.03307)
ob_cube_004.rotation_euler = (-1.372, -0.4639, -1.571)
ob_cube_004.scale = (0.2251, 0.02696, 0.01479)
ob_cube_004.lineart.crease_threshold = 0.0
ob_lamp.location = (4.076, 1.005, 5.904)
ob_lamp.rotation_euler = (0.6503, 0.05522, 1.866)
ob_lamp.lock_rotations_4d = False
ob_lamp.empty_display_type = 'ARROWS'
ob_lamp.color = (0.0, 0.0, 0.0, 0.0)
ob_lamp.lineart.crease_threshold = 0.0
ob_camera.location = (7.481, -6.508, 5.344)
ob_camera.rotation_euler = (1.109, 0.0, 0.8149)
ob_camera.lock_rotations_4d = False
ob_camera.empty_display_type = 'ARROWS'
ob_camera.color = (0.0, 0.0, 0.0, 0.0)
ob_camera.display_type = 'WIRE'
ob_camera.lineart.crease_threshold = 0.0

# ---- collection membership
scene.collection.objects.link(ob_empty)
col_collection_1.objects.link(ob_cube_000)
col_collection_1.objects.link(ob_cube_005)
col_collection_1.objects.link(ob_cube_001)
col_collection_1.objects.link(ob_cube_004)
col_collection_1.objects.link(ob_lamp)
col_collection_1.objects.link(ob_camera)

# ---- scene / render settings (as saved in the file)
scene.camera = ob_camera
scene.frame_start = 1; scene.frame_end = 250; scene.frame_set(65)
scene.render.engine = 'BLENDER_EEVEE_NEXT'
scene.render.resolution_percentage = 50
scene.render.dither_intensity = 0.0
scene.cycles.use_denoising = False
scene.cycles.samples = 128
scene.cycles.sampling_pattern = 'TABULATED_SOBOL'
scene.cycles.use_adaptive_sampling = False
scene.cycles.use_light_tree = False
scene.cycles.blur_glossy = 0.0
scene.cycles.sample_clamp_indirect = 0.0
scene.view_settings.view_transform = 'Standard'
bpy.context.view_layer.update()
